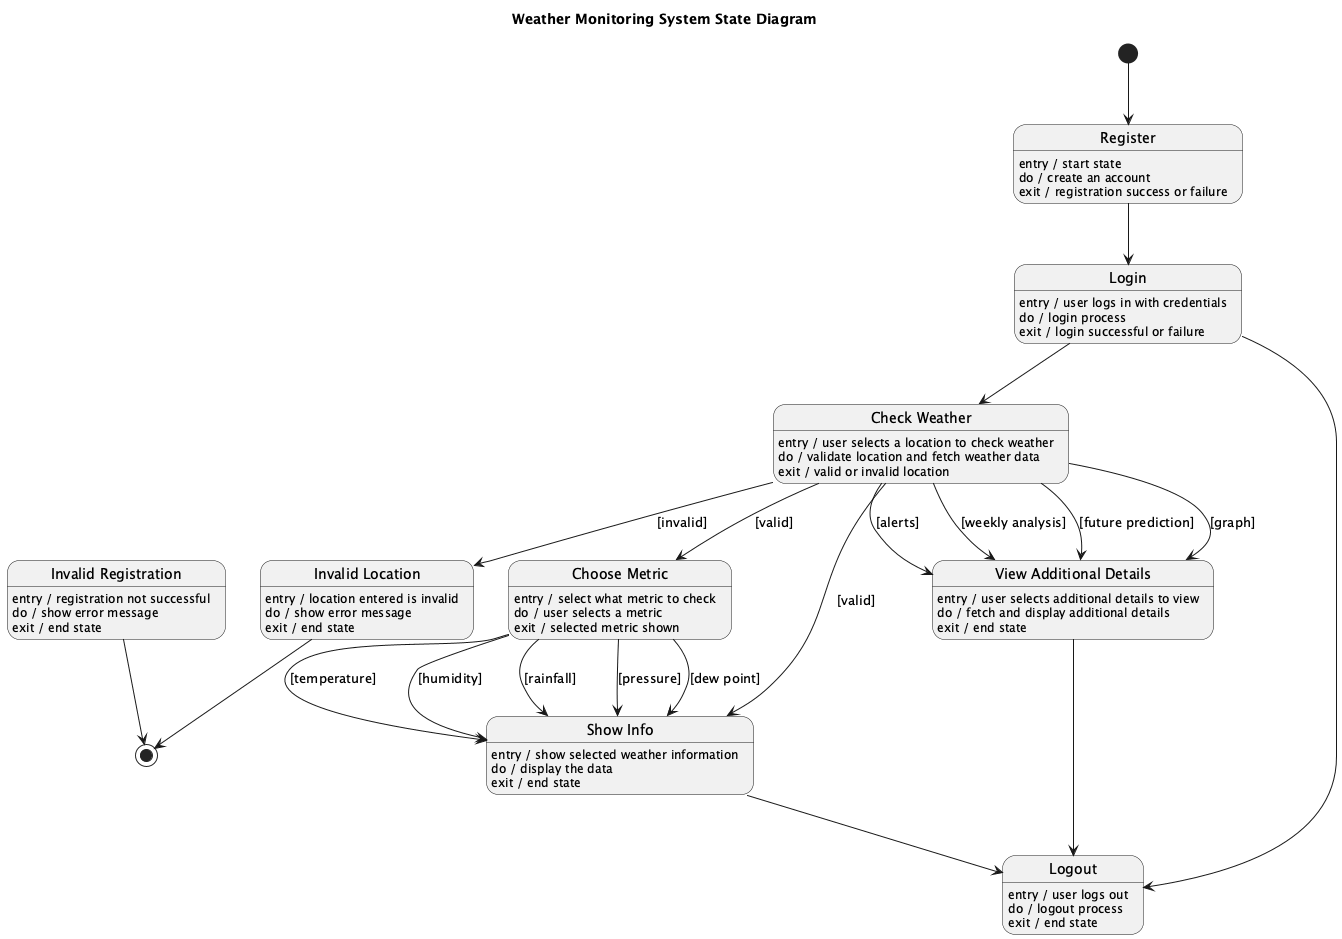

The diagram above was rendered by PlantUML. Its source (embedded in the PNG):
@startuml
title Weather Monitoring System State Diagram

[*] --> Register

state "Register" as Register
Register : entry / start state
Register : do / create an account
Register : exit / registration success or failure

state "Login" as Login
Login : entry / user logs in with credentials
Login : do / login process
Login : exit / login successful or failure

state "Invalid Registration" as InvalidReg
InvalidReg : entry / registration not successful
InvalidReg : do / show error message
InvalidReg : exit / end state

state "Invalid Location" as InvalidLoc
InvalidLoc : entry / location entered is invalid
InvalidLoc : do / show error message
InvalidLoc : exit / end state

Login --> CheckWeather
Register --> Login

state "Check Weather" as CheckWeather
CheckWeather : entry / user selects a location to check weather
CheckWeather : do / validate location and fetch weather data
CheckWeather : exit / valid or invalid location

CheckWeather --> InvalidLoc : [invalid]
CheckWeather --> ChooseMetric : [valid]

state "Choose Metric" as ChooseMetric
ChooseMetric : entry / select what metric to check
ChooseMetric : do / user selects a metric
ChooseMetric : exit / selected metric shown

ChooseMetric --> ShowInfo : [temperature]
ChooseMetric --> ShowInfo : [humidity]
ChooseMetric --> ShowInfo : [rainfall]
ChooseMetric --> ShowInfo : [pressure]
ChooseMetric --> ShowInfo : [dew point]

state "Show Info" as ShowInfo
ShowInfo : entry / show selected weather information
ShowInfo : do / display the data
ShowInfo : exit / end state

CheckWeather --> ShowInfo : [valid]

state "View Additional Details" as ViewDetails
ViewDetails : entry / user selects additional details to view
ViewDetails : do / fetch and display additional details
ViewDetails : exit / end state

CheckWeather --> ViewDetails : [alerts]
CheckWeather --> ViewDetails : [weekly analysis]
CheckWeather --> ViewDetails : [future prediction]
CheckWeather --> ViewDetails : [graph]

state "Logout" as Logout
Logout : entry / user logs out
Logout : do / logout process
Logout : exit / end state

Login --> Logout
ShowInfo --> Logout
ViewDetails --> Logout
InvalidReg --> [*]
InvalidLoc --> [*]

@enduml